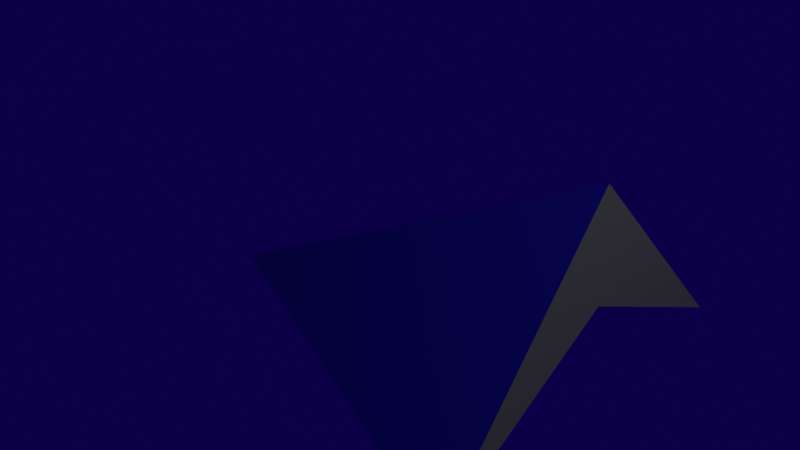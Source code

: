 # Source: TriangleCar.blend  (saved by Blender 2.83.18; exported with 4.5.12 LTS)
import bpy
from mathutils import Matrix  # noqa: F401  (used for matrix-valued properties, if any)

bpy.ops.wm.read_factory_settings(use_empty=True)
scene = bpy.context.scene
scene.name = 'Scene'

# ---- collections
col_collection = bpy.data.collections.new('Collection'); scene.collection.children.link(col_collection)

# ---- materials (node trees are filled in below, after node groups)
mat_material = bpy.data.materials.new('Material')
mat_material.alpha_threshold = 0.0
mat_material.use_transparent_shadow = False
mat_material.line_color = (0.0, 0.0, 0.0, 1.0)
mat_blue = bpy.data.materials.new('Blue')
mat_blue.use_transparent_shadow = False
mat_red = bpy.data.materials.new('Red')
mat_red.use_transparent_shadow = False
mat_gray = bpy.data.materials.new('gray')
mat_gray.use_transparent_shadow = False

# ---- material node trees
mat_material.use_nodes = True; mat_material.node_tree.nodes.clear()
_N = mat_material.node_tree.nodes; _L = mat_material.node_tree.links
n0 = _N.new('ShaderNodeOutputMaterial'); n0.name = 'Material Output'; n0.location = (300, 300)
n1 = _N.new('ShaderNodeBsdfPrincipled'); n1.name = 'Principled BSDF'; n1.location = (10, 300)
n1.distribution = 'GGX'
n1.subsurface_method = 'BURLEY'
n1.inputs[2].default_value = 0.4
n1.inputs[3].default_value = 1.45
n1.inputs[27].default_value = (0.0, 0.0, 0.0, 1.0)
n1.inputs[28].default_value = 1.0
_L.new(n1.outputs[0], n0.inputs[0])
n0.is_active_output = True
mat_blue.use_nodes = True; mat_blue.node_tree.nodes.clear()
_N = mat_blue.node_tree.nodes; _L = mat_blue.node_tree.links
n0 = _N.new('ShaderNodeBsdfPrincipled'); n0.name = 'Principled BSDF'; n0.location = (10, 300)
n0.distribution = 'GGX'
n0.subsurface_method = 'BURLEY'
n0.inputs[0].default_value = (0.00319, 0.0, 0.2318, 1.0)
n0.inputs[3].default_value = 1.45
n0.inputs[27].default_value = (0.0, 0.0, 0.0, 1.0)
n0.inputs[28].default_value = 1.0
n1 = _N.new('ShaderNodeOutputMaterial'); n1.name = 'Material Output'; n1.location = (300, 300)
_L.new(n0.outputs[0], n1.inputs[0])
n1.is_active_output = True
mat_red.use_nodes = True; mat_red.node_tree.nodes.clear()
_N = mat_red.node_tree.nodes; _L = mat_red.node_tree.links
n0 = _N.new('ShaderNodeBsdfPrincipled'); n0.name = 'Principled BSDF'; n0.location = (10, 300)
n0.distribution = 'GGX'
n0.subsurface_method = 'BURLEY'
n0.inputs[0].default_value = (0.3763, 0.0, 0.009477, 1.0)
n0.inputs[3].default_value = 1.45
n0.inputs[27].default_value = (0.0, 0.0, 0.0, 1.0)
n0.inputs[28].default_value = 1.0
n1 = _N.new('ShaderNodeOutputMaterial'); n1.name = 'Material Output'; n1.location = (300, 300)
_L.new(n0.outputs[0], n1.inputs[0])
n1.is_active_output = True
mat_gray.use_nodes = True; mat_gray.node_tree.nodes.clear()
_N = mat_gray.node_tree.nodes; _L = mat_gray.node_tree.links
n0 = _N.new('ShaderNodeBsdfPrincipled'); n0.name = 'Principled BSDF'; n0.location = (10, 300)
n0.distribution = 'GGX'
n0.subsurface_method = 'BURLEY'
n0.inputs[0].default_value = (0.06285, 0.06285, 0.06285, 1.0)
n0.inputs[3].default_value = 1.45
n0.inputs[27].default_value = (0.0, 0.0, 0.0, 1.0)
n0.inputs[28].default_value = 1.0
n1 = _N.new('ShaderNodeOutputMaterial'); n1.name = 'Material Output'; n1.location = (300, 300)
_L.new(n0.outputs[0], n1.inputs[0])
n1.is_active_output = True

# ---- world
world_blue = bpy.data.worlds.new('Blue'); scene.world = world_blue
world_blue.use_nodes = True; world_blue.node_tree.nodes.clear()
_N = world_blue.node_tree.nodes; _L = world_blue.node_tree.links
n0 = _N.new('ShaderNodeOutputWorld'); n0.name = 'World Output'; n0.location = (300, 300)
n1 = _N.new('ShaderNodeBackground'); n1.name = 'Background'; n1.location = (10, 300)
n1.inputs[0].default_value = (0.003365, 0.0, 0.05086, 1.0)
_L.new(n1.outputs[0], n0.inputs[0])
n0.is_active_output = True
world_blue.color = (0.05088, 0.05088, 0.05088)
world_blue.use_sun_shadow = False
world_blue.sun_shadow_jitter_overblur = 0.0

# ---- lights
light_light = bpy.data.lights.new('Light', 'POINT')
light_light.transmission_factor = 0.0
light_light.energy = 1000.0
light_light.shadow_soft_size = 0.1
light_light.shadow_maximum_resolution = 0.006
light_light.use_absolute_resolution = True

# ---- meshes
me_cube = bpy.data.meshes.new('Cube')
me_cube.from_pydata([(1.0, 0.0, 1.0), (1.0, 1.629e-05, 1.0), (-1.0, 0.0, 0.0), (-1.0, 0.0, 0.0), (-1.0, 0.0, 0.0), (-1.0, 0.0, 0.0), (0.999, 1.0, 0.0003673), (-1.0, 0.0, 0.0), (0.999, -0.9999, 0.0003673), (-1.0, 0.0, 0.0), (-1.0, 0.0, 0.0), (-1.0, 0.0, 0.0), (1.003, -0.0001792, 0.4739), (-1.001, 0.0, 0.0), (0.9924, 0.9937, 0.002557), (-1.007, -0.006278, 0.002557)], [], [(8, 1, 4, 7), (13, 11, 2, 9), (9, 2, 0, 6), (10, 13, 9, 3), (5, 7, 13, 10), (7, 4, 11, 13), (9, 6, 14, 15), (8, 12, 1), (6, 0, 12), (12, 9, 6), (8, 7, 12)])
me_cube.polygons.foreach_set('material_index', [1, 1, 1, 0, 0, 1, 0, 3, 3, 2, 2])
_uv = me_cube.uv_layers.new(name='UVMap')
_uv.uv.foreach_set('vector', [0.5, 0.75, 0.625, 0.75, 0.625, 1.0, 0.4375, 1.0, 0.4062, 0.2188, 0.4375, 0.25, 0.625, 0.25, 0.4375, 0.25, 0.4375, 0.25, 0.625, 0.25, 0.625, 0.5, 0.5, 0.5, 0.375, 0.1875, 0.4062, 0.2188, 0.4375, 0.25, 0.375, 0.25, 0.375, 0.0, 0.4375, 0.25, 0.4062, 0.2188, 0.375, 0.1875, 0.4375, 0.25, 0.625, 0.0, 0.4375, 0.25, 0.4062, 0.2188, 0.4375, 0.25, 0.5, 0.5, 0.5, 0.5, 0.4375, 0.25, 0.5, 0.75, 0.0, 0.0, 0.625, 0.75, 0.5, 0.5, 0.625, 0.5, 0.0, 0.0, 0.0, 0.0, 0.4375, 0.25, 0.5, 0.5, 0.5, 0.75, 0.4375, 1.0, 0.0, 0.0])
me_cube.materials.append(mat_material)
me_cube.materials.append(mat_blue)
me_cube.materials.append(mat_red)
me_cube.materials.append(mat_gray)
me_cube.use_remesh_preserve_volume = False
me_cube.use_remesh_preserve_attributes = False
me_cube.use_mirror_vertex_groups = False
me_cube.use_paint_bone_selection = False
me_cube.use_paint_mask = True
me_cube.update()

# ---- objects
ob_cube = bpy.data.objects.new('Cube', me_cube)
ob_light = bpy.data.objects.new('Light', light_light)

# ---- transforms, parenting, visibility, modifiers, constraints
ob_cube.location = (0.0, 0.0, 0.0)
ob_cube.lock_rotations_4d = False
ob_cube.empty_display_type = 'ARROWS'
ob_cube.lineart.crease_threshold = 0.0
ob_light.location = (4.076, 1.005, 5.904)
ob_light.rotation_euler = (0.6503, 0.05522, 1.866)
ob_light.lock_rotations_4d = False
ob_light.empty_display_type = 'ARROWS'
ob_light.color = (0.0, 0.0, 0.0, 0.0)
ob_light.lineart.crease_threshold = 0.0

# ---- collection membership
col_collection.objects.link(ob_cube)
col_collection.objects.link(ob_light)

# ---- scene / render settings (as saved in the file)
scene.frame_start = 1; scene.frame_end = 250; scene.frame_set(1)
scene.render.engine = 'BLENDER_EEVEE_NEXT'
scene.cycles.use_denoising = False
scene.cycles.samples = 128
scene.cycles.sampling_pattern = 'TABULATED_SOBOL'
scene.cycles.use_adaptive_sampling = False
scene.cycles.use_light_tree = False
scene.view_settings.view_transform = 'Filmic'
bpy.context.view_layer.update()

# ---- added for rendering (the .blend has no active camera): camera
cam_auto = bpy.data.cameras.new('AutoCamera')
cam_auto.lens = 50.0
cam_auto.sensor_width = 36.0
cam_auto.clip_end = 1000.0
ob_auto_camera = bpy.data.objects.new('AutoCamera', cam_auto)
scene.collection.objects.link(ob_auto_camera)
ob_auto_camera.location = (2.77998, -3.33794, 2.72538)
ob_auto_camera.rotation_euler = (1.09748, -7.21219e-08, 0.694738)
scene.camera = ob_auto_camera
bpy.context.view_layer.update()
